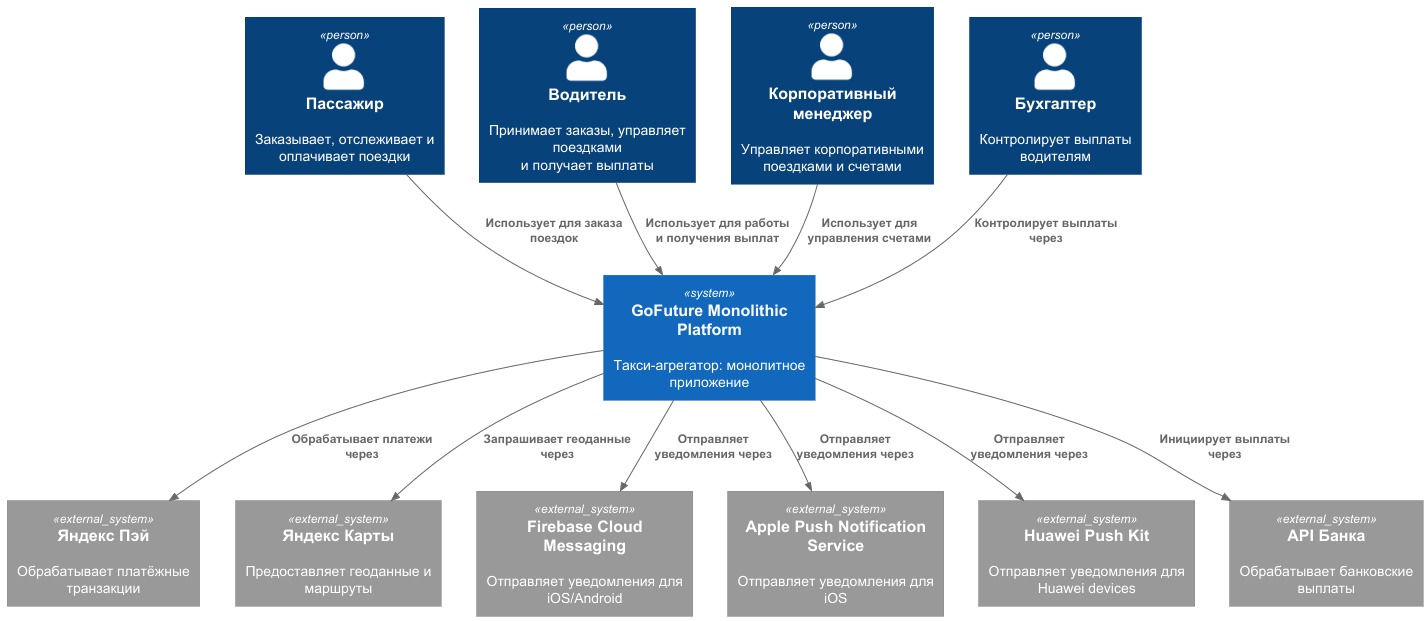

The diagram above was rendered by PlantUML. Its source (embedded in the PNG):
@startuml Context_Diagram_With_Payouts
!include https://raw.githubusercontent.com/plantuml-stdlib/C4-PlantUML/master/C4_Context.puml

Person(passenger, "Пассажир", "Заказывает, отслеживает и оплачивает поездки")
Person(driver, "Водитель", "Принимает заказы, управляет поездками\nи получает выплаты") 
Person(manager, "Корпоративный менеджер", "Управляет корпоративными поездками и счетами")
Person(accountant, "Бухгалтер", "Контролирует выплаты водителям")

System(go_future, "GoFuture Monolithic Platform", "Такси-агрегатор: монолитное приложение")

System_Ext(yandex_pay, "Яндекс Пэй", "Обрабатывает платёжные транзакции")
System_Ext(yandex_maps, "Яндекс Карты", "Предоставляет геоданные и маршруты")
System_Ext(fcm, "Firebase Cloud Messaging", "Отправляет уведомления для iOS/Android")
System_Ext(apns, "Apple Push Notification Service", "Отправляет уведомления для iOS")
System_Ext(huawei_push, "Huawei Push Kit", "Отправляет уведомления для Huawei devices")
System_Ext(bank_api, "API Банка", "Обрабатывает банковские выплаты")

Rel(passenger, go_future, "Использует для заказа поездок")
Rel(driver, go_future, "Использует для работы и получения выплат")
Rel(manager, go_future, "Использует для управления счетами")
Rel(accountant, go_future, "Контролирует выплаты через")

Rel(go_future, yandex_pay, "Обрабатывает платежи через")
Rel(go_future, yandex_maps, "Запрашивает геоданные через")
Rel(go_future, fcm, "Отправляет уведомления через")
Rel(go_future, apns, "Отправляет уведомления через")
Rel(go_future, huawei_push, "Отправляет уведомления через")
Rel(go_future, bank_api, "Инициирует выплаты через")

@enduml